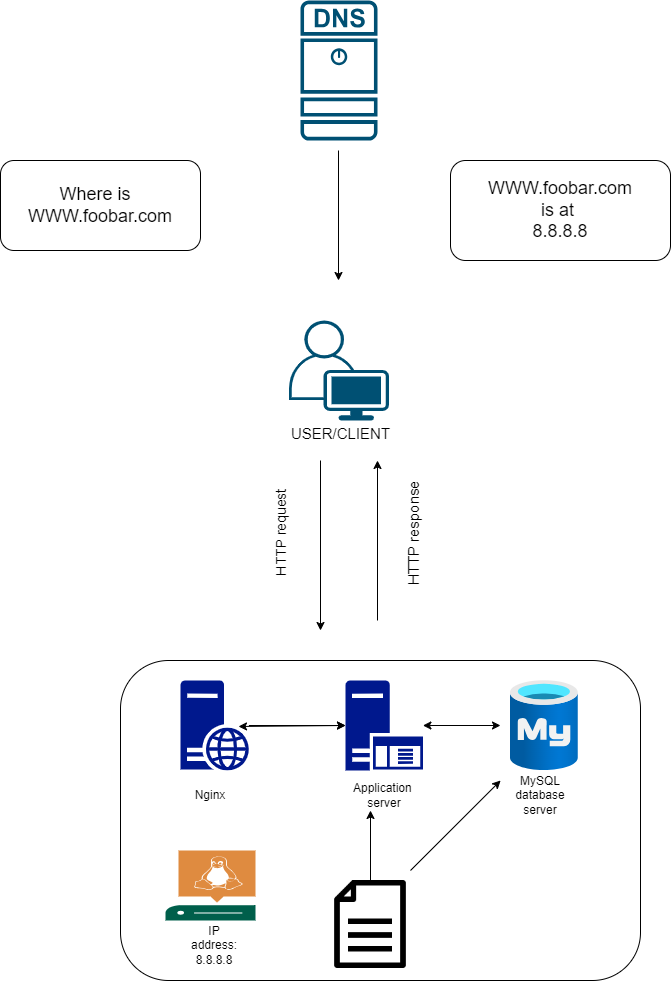

The diagram above was exported from draw.io. Its source (the exported page's mxGraphModel, read from the mxfile embedded in the PNG):
<mxGraphModel dx="1114" dy="574" grid="1" gridSize="10" guides="1" tooltips="1" connect="1" arrows="1" fold="1" page="1" pageScale="1" pageWidth="850" pageHeight="1100" math="0" shadow="0">
  <root>
    <mxCell id="0" />
    <mxCell id="1" parent="0" />
    <mxCell id="4hAee5NiRvxZJKIly3A9-1" value="" style="sketch=0;points=[[0.015,0.015,0],[0.985,0.015,0],[0.985,0.985,0],[0.015,0.985,0],[0.25,0,0],[0.5,0,0],[0.75,0,0],[1,0.25,0],[1,0.5,0],[1,0.75,0],[0.75,1,0],[0.5,1,0],[0.25,1,0],[0,0.75,0],[0,0.5,0],[0,0.25,0]];verticalLabelPosition=bottom;html=1;verticalAlign=top;aspect=fixed;align=center;pointerEvents=1;shape=mxgraph.cisco19.dns_server;fillColor=#005073;strokeColor=none;" parent="1" vertex="1">
      <mxGeometry x="380" y="40" width="77" height="140" as="geometry" />
    </mxCell>
    <mxCell id="4hAee5NiRvxZJKIly3A9-2" value="" style="endArrow=classic;html=1;rounded=0;" parent="1" edge="1">
      <mxGeometry width="50" height="50" relative="1" as="geometry">
        <mxPoint x="418" y="190" as="sourcePoint" />
        <mxPoint x="418" y="320" as="targetPoint" />
      </mxGeometry>
    </mxCell>
    <mxCell id="4hAee5NiRvxZJKIly3A9-3" value="&lt;font style=&quot;font-size: 18px;&quot;&gt;Where is&amp;nbsp;&amp;nbsp;&lt;/font&gt;&lt;div style=&quot;font-size: 18px;&quot;&gt;&lt;a style=&quot;&quot; href=&quot;www.foobar.com&quot;&gt;&lt;font style=&quot;font-size: 18px;&quot;&gt;WWW.foobar.com&lt;/font&gt;&lt;/a&gt;&lt;/div&gt;" style="rounded=1;whiteSpace=wrap;html=1;" parent="1" vertex="1">
      <mxGeometry x="80" y="200" width="200" height="90" as="geometry" />
    </mxCell>
    <mxCell id="4hAee5NiRvxZJKIly3A9-4" value="&lt;p style=&quot;line-height: 120%;&quot;&gt;&lt;br&gt;&lt;/p&gt;" style="text;html=1;align=center;verticalAlign=middle;resizable=0;points=[];autosize=1;strokeColor=none;fillColor=none;perimeterSpacing=10;" parent="1" vertex="1">
      <mxGeometry x="535" y="220" width="20" height="50" as="geometry" />
    </mxCell>
    <mxCell id="4hAee5NiRvxZJKIly3A9-5" value="&lt;font style=&quot;font-size: 18px;&quot;&gt;&lt;a href=&quot;www.foobar.com&quot;&gt;WWW.foobar.com&lt;/a&gt;&lt;/font&gt;&lt;div style=&quot;font-size: 18px;&quot;&gt;&lt;font style=&quot;font-size: 18px;&quot;&gt;is at&amp;nbsp;&lt;/font&gt;&lt;/div&gt;&lt;div style=&quot;font-size: 18px;&quot;&gt;&lt;font style=&quot;font-size: 18px;&quot;&gt;8.8.8.8&lt;/font&gt;&lt;/div&gt;" style="rounded=1;whiteSpace=wrap;html=1;" parent="1" vertex="1">
      <mxGeometry x="530" y="200" width="220" height="100" as="geometry" />
    </mxCell>
    <mxCell id="4hAee5NiRvxZJKIly3A9-6" value="" style="points=[[0.35,0,0],[0.98,0.51,0],[1,0.71,0],[0.67,1,0],[0,0.795,0],[0,0.65,0]];verticalLabelPosition=bottom;sketch=0;html=1;verticalAlign=top;aspect=fixed;align=center;pointerEvents=1;shape=mxgraph.cisco19.user;fillColor=#005073;strokeColor=none;" parent="1" vertex="1">
      <mxGeometry x="368.5" y="360" width="100" height="100" as="geometry" />
    </mxCell>
    <mxCell id="4hAee5NiRvxZJKIly3A9-7" value="&lt;font style=&quot;font-size: 15px;&quot;&gt;USER/CLIENT&lt;/font&gt;" style="text;html=1;align=center;verticalAlign=middle;resizable=0;points=[];autosize=1;strokeColor=none;fillColor=none;" parent="1" vertex="1">
      <mxGeometry x="360" y="458" width="120" height="30" as="geometry" />
    </mxCell>
    <mxCell id="4hAee5NiRvxZJKIly3A9-8" value="" style="endArrow=classic;html=1;rounded=0;" parent="1" edge="1">
      <mxGeometry width="50" height="50" relative="1" as="geometry">
        <mxPoint x="400" y="500" as="sourcePoint" />
        <mxPoint x="400" y="670" as="targetPoint" />
      </mxGeometry>
    </mxCell>
    <mxCell id="4hAee5NiRvxZJKIly3A9-9" value="" style="endArrow=classic;html=1;rounded=0;" parent="1" edge="1">
      <mxGeometry width="50" height="50" relative="1" as="geometry">
        <mxPoint x="457" y="660" as="sourcePoint" />
        <mxPoint x="457" y="500" as="targetPoint" />
      </mxGeometry>
    </mxCell>
    <mxCell id="4hAee5NiRvxZJKIly3A9-10" value="&lt;font style=&quot;font-size: 14px;&quot;&gt;HTTP request&lt;/font&gt;" style="text;html=1;align=center;verticalAlign=middle;whiteSpace=wrap;rounded=0;rotation=270;" parent="1" vertex="1">
      <mxGeometry x="302.5" y="557.5" width="115" height="30" as="geometry" />
    </mxCell>
    <mxCell id="4hAee5NiRvxZJKIly3A9-11" value="&lt;font style=&quot;font-size: 15px;&quot;&gt;HTTP response&lt;/font&gt;" style="text;html=1;align=center;verticalAlign=middle;whiteSpace=wrap;rounded=0;rotation=270;" parent="1" vertex="1">
      <mxGeometry x="425" y="557.5" width="135" height="30" as="geometry" />
    </mxCell>
    <mxCell id="4hAee5NiRvxZJKIly3A9-12" value="" style="rounded=1;whiteSpace=wrap;html=1;" parent="1" vertex="1">
      <mxGeometry x="200" y="700" width="520" height="320" as="geometry" />
    </mxCell>
    <mxCell id="4hAee5NiRvxZJKIly3A9-22" value="" style="edgeStyle=orthogonalEdgeStyle;rounded=0;orthogonalLoop=1;jettySize=auto;html=1;" parent="1" source="4hAee5NiRvxZJKIly3A9-13" target="4hAee5NiRvxZJKIly3A9-15" edge="1">
      <mxGeometry relative="1" as="geometry" />
    </mxCell>
    <mxCell id="4hAee5NiRvxZJKIly3A9-13" value="" style="sketch=0;aspect=fixed;pointerEvents=1;shadow=0;dashed=0;html=1;strokeColor=none;labelPosition=center;verticalLabelPosition=bottom;verticalAlign=top;align=center;fillColor=#00188D;shape=mxgraph.mscae.enterprise.web_server" parent="1" vertex="1">
      <mxGeometry x="260" y="720" width="68.4" height="90" as="geometry" />
    </mxCell>
    <mxCell id="4hAee5NiRvxZJKIly3A9-14" value="Nginx" style="text;html=1;align=center;verticalAlign=middle;whiteSpace=wrap;rounded=0;" parent="1" vertex="1">
      <mxGeometry x="260" y="820" width="60" height="30" as="geometry" />
    </mxCell>
    <mxCell id="4hAee5NiRvxZJKIly3A9-15" value="" style="sketch=0;aspect=fixed;pointerEvents=1;shadow=0;dashed=0;html=1;strokeColor=none;labelPosition=center;verticalLabelPosition=bottom;verticalAlign=top;align=center;fillColor=#00188D;shape=mxgraph.mscae.enterprise.application_server" parent="1" vertex="1">
      <mxGeometry x="425" y="720" width="77.4" height="90" as="geometry" />
    </mxCell>
    <mxCell id="4hAee5NiRvxZJKIly3A9-16" value="Application&amp;nbsp;&lt;div&gt;server&lt;/div&gt;" style="text;html=1;align=center;verticalAlign=middle;whiteSpace=wrap;rounded=0;" parent="1" vertex="1">
      <mxGeometry x="434" y="820" width="60" height="30" as="geometry" />
    </mxCell>
    <mxCell id="4hAee5NiRvxZJKIly3A9-17" value="" style="image;aspect=fixed;html=1;points=[];align=center;fontSize=12;image=img/lib/azure2/databases/Azure_Database_MySQL_Server.svg;" parent="1" vertex="1">
      <mxGeometry x="590" y="720" width="67.75" height="90.33" as="geometry" />
    </mxCell>
    <mxCell id="4hAee5NiRvxZJKIly3A9-18" value="MySQL&lt;div&gt;database server&lt;/div&gt;" style="text;html=1;align=center;verticalAlign=middle;whiteSpace=wrap;rounded=0;" parent="1" vertex="1">
      <mxGeometry x="590" y="820" width="60" height="30" as="geometry" />
    </mxCell>
    <mxCell id="4hAee5NiRvxZJKIly3A9-19" value="" style="shape=image;html=1;verticalAlign=top;verticalLabelPosition=bottom;labelBackgroundColor=#ffffff;imageAspect=0;aspect=fixed;image=https://cdn4.iconfinder.com/data/icons/essential-3/32/323-Document-128.png" parent="1" vertex="1">
      <mxGeometry x="406" y="920" width="88" height="88" as="geometry" />
    </mxCell>
    <mxCell id="4hAee5NiRvxZJKIly3A9-20" value="" style="sketch=0;pointerEvents=1;shadow=0;dashed=0;html=1;strokeColor=none;fillColor=#005F4B;labelPosition=center;verticalLabelPosition=bottom;verticalAlign=top;align=center;outlineConnect=0;shape=mxgraph.veeam2.linux_server;" parent="1" vertex="1">
      <mxGeometry x="245" y="890" width="90" height="70" as="geometry" />
    </mxCell>
    <mxCell id="4hAee5NiRvxZJKIly3A9-21" value="" style="endArrow=classic;startArrow=classic;html=1;rounded=0;entryX=0;entryY=0.5;entryDx=0;entryDy=0;entryPerimeter=0;exitX=0.848;exitY=0.511;exitDx=0;exitDy=0;exitPerimeter=0;" parent="1" source="4hAee5NiRvxZJKIly3A9-13" target="4hAee5NiRvxZJKIly3A9-15" edge="1">
      <mxGeometry width="50" height="50" relative="1" as="geometry">
        <mxPoint x="330" y="765" as="sourcePoint" />
        <mxPoint x="400" y="765" as="targetPoint" />
      </mxGeometry>
    </mxCell>
    <mxCell id="4hAee5NiRvxZJKIly3A9-23" value="" style="endArrow=classic;startArrow=classic;html=1;rounded=0;" parent="1" source="4hAee5NiRvxZJKIly3A9-15" edge="1">
      <mxGeometry width="50" height="50" relative="1" as="geometry">
        <mxPoint x="494.0000000000001" y="764.8926504574176" as="sourcePoint" />
        <mxPoint x="580" y="765" as="targetPoint" />
      </mxGeometry>
    </mxCell>
    <mxCell id="4hAee5NiRvxZJKIly3A9-27" value="" style="endArrow=classic;html=1;rounded=0;" parent="1" edge="1">
      <mxGeometry width="50" height="50" relative="1" as="geometry">
        <mxPoint x="450" y="920" as="sourcePoint" />
        <mxPoint x="450" y="850" as="targetPoint" />
      </mxGeometry>
    </mxCell>
    <mxCell id="4hAee5NiRvxZJKIly3A9-28" value="" style="endArrow=classic;html=1;rounded=0;entryX=0.731;entryY=0.375;entryDx=0;entryDy=0;entryPerimeter=0;" parent="1" target="4hAee5NiRvxZJKIly3A9-12" edge="1">
      <mxGeometry width="50" height="50" relative="1" as="geometry">
        <mxPoint x="490" y="910" as="sourcePoint" />
        <mxPoint x="540" y="860" as="targetPoint" />
      </mxGeometry>
    </mxCell>
    <mxCell id="4hAee5NiRvxZJKIly3A9-29" value="IP address: 8.8.8.8" style="text;html=1;align=center;verticalAlign=middle;whiteSpace=wrap;rounded=0;" parent="1" vertex="1">
      <mxGeometry x="264" y="970" width="60" height="30" as="geometry" />
    </mxCell>
  </root>
</mxGraphModel>